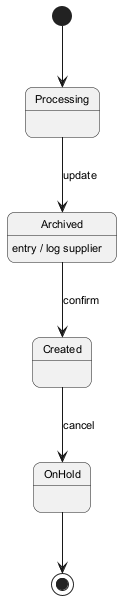

The diagram above was rendered by PlantUML. Its source (embedded in the PNG):
@startuml
skinparam backgroundColor #FFFFFF
skinparam roundCorner 15
skinparam defaultFontSize 11
[*] --> Processing
Processing --> Archived : update
Archived --> Created : confirm
Archived : entry / log supplier
Created --> OnHold : cancel
OnHold --> [*]
@enduml